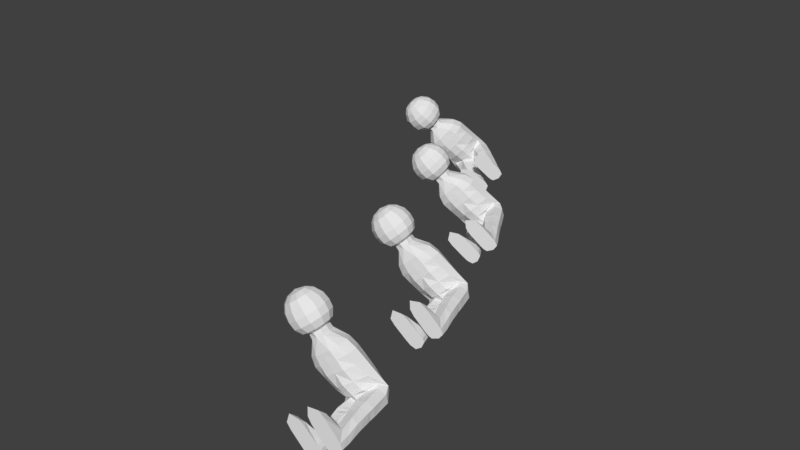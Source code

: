 # Source: PeopleRidingRollercoaster.blend  (saved by Blender 2.77.0; exported with 4.5.12 LTS)
import bpy
from mathutils import Matrix  # noqa: F401  (used for matrix-valued properties, if any)

bpy.ops.wm.read_factory_settings(use_empty=True)
scene = bpy.context.scene
scene.name = 'Scene'

# ---- collections
col_collection_1 = bpy.data.collections.new('Collection 1'); scene.collection.children.link(col_collection_1)

# ---- materials (node trees are filled in below, after node groups)
mat_defaultmaterial = bpy.data.materials.new('DefaultMaterial')
mat_defaultmaterial.alpha_threshold = 0.0
mat_defaultmaterial.use_transparent_shadow = False
mat_defaultmaterial.roughness = 0.5

# ---- material node trees

# ---- world
world_world = bpy.data.worlds.new('World'); scene.world = world_world
world_world.color = (0.05088, 0.05088, 0.05088)
world_world.use_sun_shadow = False
world_world.sun_shadow_jitter_overblur = 0.0
world_world.cycles.sampling_method = 'MANUAL'

# ---- meshes
me_person_003 = bpy.data.meshes.new('Person.003')
me_person_003.from_pydata([(0.08057, -0.0002111, 1.044), (0.06634, -0.0719, 1.044), (0.06634, 0.07148, 1.044), (0.188, -0.0002112, 0.9276), (0.1568, -0.08444, 0.9276), (0.1568, 0.08142, 0.9276), (0.2262, -0.0004952, 0.3935), (0.1886, -0.006575, 0.4645), (0.1886, 0.005601, 0.3225), (0.07867, -0.1225, 0.9276), (0.09459, -0.02654, 0.4822), (0.07867, 0.1167, 0.9276), (0.09581, 0.02247, 0.3086), (0.01977, -0.4058, 0.3882), (0.1845, -0.0858, 0.8347), (0.1845, -0.0614, 0.7255), (0.1845, -0.02816, 0.5981), (0.1845, 0.03868, 0.4904), (0.2213, -0.0001469, 0.8347), (0.2213, 0.0231, 0.7169), (0.2213, 0.04904, 0.5753), (0.2213, 0.0795, 0.4292), (0.1845, 0.08278, 0.8347), (0.1845, 0.09757, 0.7161), (0.1845, 0.1097, 0.5675), (0.1845, 0.1029, 0.3858), (0.09253, -0.1245, 0.8347), (0.09253, -0.1232, 0.7396), (0.09253, -0.0947, 0.6156), (0.09253, -0.06146, 0.5112), (0.09253, 0.1177, 0.4474), (0.09253, 0.1279, 0.5957), (0.09253, 0.119, 0.7396), (0.09253, 0.1187, 0.8347), (0.01389, -0.2502, 0.3935), (0.2139, -0.2502, 0.3935), (0.0268, -0.2502, 0.45), (0.1819, -0.2502, 0.4614), (0.03966, -0.2502, 0.3354), (0.1709, -0.2502, 0.3256), (0.1019, -0.2502, 0.4947), (0.1019, -0.2502, 0.305), (0.03456, -0.6502, 0.3813), (0.2033, -0.4058, 0.3935), (0.03248, -0.4058, 0.4403), (0.1792, -0.405, 0.4555), (0.04804, -0.4058, 0.3371), (0.1708, -0.4058, 0.3297), (0.1024, -0.4058, 0.4754), (0.1024, -0.4058, 0.3114), (0.1032, -0.5502, 0.4628), (0.181, -0.6502, 0.3813), (0.03236, -0.6502, 0.4214), (0.1849, -0.6502, 0.4348), (0.04514, -0.6502, 0.3456), (0.1619, -0.6502, 0.3279), (0.1041, -0.6502, 0.4463), (0.1041, -0.6502, 0.3164), (0.1136, -0.6502, 0.3813), (0.03461, -0.5502, 0.4295), (0.03352, -0.5502, 0.3813), (0.05005, -0.5502, 0.3415), (0.1632, -0.5502, 0.3225), (0.1032, -0.5502, 0.3099), (0.1737, -0.5502, 0.4402), (0.1871, -0.5502, 0.3813), (0.1038, -0.5972, 0.6763), (0.05026, -0.6502, 0.6666), (0.1773, -0.6502, 0.68), (0.1041, -0.6502, 0.7365), (0.05695, -0.6044, 0.6177), (0.1666, -0.5924, 0.6177), (0.1864, -0.6502, 0.6095), (0.0369, -0.6502, 0.5961), (0.06788, 0.06375, 1.098), (0.06888, -0.05914, 1.098), (0.08057, -0.0002112, 1.098), (0.07941, 0.1162, 1.125), (0.07271, -0.1189, 1.125), (0.1458, -0.0002112, 1.125), (0.1293, -0.06431, 1.125), (0.1339, 0.0618, 1.125), (0.07688, 0.1138, 1.395), (0.07039, -0.1165, 1.395), (0.1412, -0.0002113, 1.395), (0.1251, -0.06305, 1.395), (0.1296, 0.06057, 1.395), (0.09249, -0.1449, 1.328), (0.09192, -0.0002113, 1.436), (0.101, 0.1417, 1.328), (0.1065, 0.1522, 1.258), (0.08443, 0.03122, 1.436), (0.101, 0.1478, 1.188), (0.1646, -0.08177, 1.188), (0.09746, -0.1556, 1.258), (0.1705, 0.0754, 1.328), (0.09249, -0.1512, 1.188), (0.1857, -0.0002112, 1.328), (0.1797, 0.081, 1.258), (0.1734, -0.08417, 1.258), (0.1646, -0.07838, 1.328), (0.04593, -0.06035, 1.436), (0.1705, 0.07868, 1.188), (0.05015, 0.05877, 1.436), (0.1957, -0.0002113, 1.258), (0.1857, -0.0002113, 1.188), (0.0815, -0.03271, 1.436), (0.1777, -0.1932, 0.3235), (0.22, -0.1932, 0.3935), (0.1862, -0.1932, 0.4635), (0.1016, -0.1932, 0.4978), (0.09669, -0.1932, 0.3048), (0.03226, -0.1787, 0.3259), (0.00792, -0.1791, 0.3794), (0.02353, -0.1839, 0.434), (0.02875, -0.3036, 0.4467), (0.01717, -0.3036, 0.3935), (0.0421, -0.3036, 0.3403), (0.1021, -0.3036, 0.3096), (0.1021, -0.3036, 0.4867), (0.1721, -0.3036, 0.3269), (0.1794, -0.3036, 0.4601), (0.2103, -0.3036, 0.3935), (-0.006417, -0.000211, 0.3932), (-0.07943, -0.0002111, 1.044), (-0.0652, -0.0719, 1.044), (-0.0652, 0.07148, 1.044), (-0.1869, -0.0002112, 0.9276), (-0.1556, -0.08444, 0.9276), (-0.1556, 0.08142, 0.9276), (-0.2251, -0.0004952, 0.3935), (-0.1875, -0.006575, 0.4645), (-0.1875, 0.005601, 0.3225), (-0.07753, -0.1225, 0.9276), (-0.09345, -0.02654, 0.4822), (-0.07753, 0.1167, 0.9276), (-0.09467, 0.02247, 0.3086), (-0.01863, -0.4058, 0.3882), (-0.1833, -0.0858, 0.8347), (-0.1833, -0.0614, 0.7255), (-0.1833, -0.02816, 0.5981), (-0.1833, 0.03868, 0.4904), (-0.2201, -0.0001469, 0.8347), (-0.2201, 0.0231, 0.7169), (-0.2201, 0.04904, 0.5753), (-0.2201, 0.0795, 0.4292), (-0.1833, 0.08278, 0.8347), (-0.1833, 0.09757, 0.7161), (-0.1833, 0.1097, 0.5675), (-0.1833, 0.1029, 0.3858), (-0.09139, -0.1245, 0.8347), (-0.09139, -0.1232, 0.7396), (-0.09139, -0.0947, 0.6156), (-0.09139, -0.06146, 0.5112), (-0.09139, 0.1177, 0.4474), (-0.09139, 0.1279, 0.5957), (-0.09139, 0.119, 0.7396), (-0.09139, 0.1187, 0.8347), (-0.01275, -0.2502, 0.3935), (-0.2128, -0.2502, 0.3935), (-0.02566, -0.2502, 0.45), (-0.1808, -0.2502, 0.4614), (-0.03852, -0.2502, 0.3354), (-0.1697, -0.2502, 0.3256), (-0.1008, -0.2502, 0.4947), (-0.1008, -0.2502, 0.305), (-0.03342, -0.6502, 0.3813), (-0.2022, -0.4058, 0.3935), (-0.03134, -0.4058, 0.4403), (-0.1781, -0.405, 0.4555), (-0.04691, -0.4058, 0.3371), (-0.1696, -0.4058, 0.3297), (-0.1013, -0.4058, 0.4754), (-0.1013, -0.4058, 0.3114), (-0.1021, -0.5502, 0.4628), (-0.1798, -0.6502, 0.3813), (-0.03123, -0.6502, 0.4214), (-0.1838, -0.6502, 0.4348), (-0.044, -0.6502, 0.3456), (-0.1607, -0.6502, 0.3279), (-0.1029, -0.6502, 0.4463), (-0.1029, -0.6502, 0.3164), (-0.1125, -0.6502, 0.3813), (-0.03347, -0.5502, 0.4295), (-0.03238, -0.5502, 0.3813), (-0.04891, -0.5502, 0.3415), (-0.162, -0.5502, 0.3225), (-0.1021, -0.5502, 0.3099), (-0.1726, -0.5502, 0.4402), (-0.186, -0.5502, 0.3813), (-0.1027, -0.5972, 0.6763), (-0.04912, -0.6502, 0.6666), (-0.1762, -0.6502, 0.68), (-0.1029, -0.6502, 0.7365), (-0.05581, -0.6044, 0.6177), (-0.1655, -0.5924, 0.6177), (-0.1852, -0.6502, 0.6095), (-0.03576, -0.6502, 0.5961), (-0.06674, 0.06375, 1.098), (-0.06774, -0.05914, 1.098), (-0.07943, -0.0002112, 1.098), (-0.07827, 0.1162, 1.125), (-0.07157, -0.1189, 1.125), (-0.1447, -0.0002112, 1.125), (-0.1281, -0.06431, 1.125), (-0.1328, 0.0618, 1.125), (-0.07574, 0.1138, 1.395), (-0.06925, -0.1165, 1.395), (-0.14, -0.0002113, 1.395), (-0.124, -0.06305, 1.395), (-0.1285, 0.06057, 1.395), (-0.09135, -0.1449, 1.328), (-0.09078, -0.0002113, 1.436), (-0.09989, 0.1417, 1.328), (-0.1053, 0.1522, 1.258), (-0.08329, 0.03122, 1.436), (-0.09989, 0.1478, 1.188), (-0.1634, -0.08177, 1.188), (-0.09632, -0.1556, 1.258), (-0.1694, 0.0754, 1.328), (-0.09135, -0.1512, 1.188), (-0.1845, -0.0002112, 1.328), (-0.1785, 0.081, 1.258), (-0.1723, -0.08417, 1.258), (-0.1634, -0.07838, 1.328), (-0.04479, -0.06035, 1.436), (-0.1694, 0.07868, 1.188), (-0.04901, 0.05877, 1.436), (-0.1945, -0.0002113, 1.258), (-0.1845, -0.0002113, 1.188), (-0.08036, -0.03271, 1.436), (-0.1765, -0.1932, 0.3235), (-0.2189, -0.1932, 0.3935), (-0.185, -0.1932, 0.4635), (-0.1005, -0.1932, 0.4978), (-0.09555, -0.1932, 0.3048), (-0.03113, -0.1787, 0.3259), (-0.00678, -0.1791, 0.3794), (-0.02239, -0.1839, 0.434), (-0.02761, -0.3036, 0.4467), (-0.01603, -0.3036, 0.3935), (-0.04096, -0.3036, 0.3403), (-0.1009, -0.3036, 0.3096), (-0.1009, -0.3036, 0.4867), (-0.171, -0.3036, 0.3269), (-0.1782, -0.3036, 0.4601), (-0.2091, -0.3036, 0.3935), (0.0005699, -0.08621, 1.044), (0.0005699, 0.08578, 1.044), (0.0005699, -0.1229, 0.9276), (0.0005699, 0.1189, 0.9276), (0.007557, -0.000211, 0.3932), (0.0005699, -0.057, 0.3986), (0.0005699, 0.05925, 0.3862), (0.0005699, 0.1151, 0.4826), (0.0005699, 0.1239, 0.6245), (0.0005699, 0.1239, 0.7402), (0.0005699, 0.1239, 0.8347), (0.0005699, -0.1271, 0.8347), (0.0005699, -0.1254, 0.7402), (0.0005699, -0.1242, 0.6242), (0.0005699, -0.09075, 0.5098), (0.0005699, 0.08578, 1.098), (0.0005699, -0.08621, 1.098), (0.0005699, 0.1362, 1.125), (0.0005699, -0.1366, 1.125), (0.0005699, 0.1335, 1.395), (0.0005699, -0.1339, 1.395), (0.0005699, -0.0002113, 1.457), (0.0005699, 0.1785, 1.258), (0.0005699, 0.1734, 1.188), (0.0005699, -0.1666, 1.328), (0.0005699, -0.1789, 1.258), (0.0005699, -0.1738, 1.188), (0.0005699, 0.1662, 1.328), (0.0005699, 0.06895, 1.436), (0.0005699, -0.06937, 1.436)], [], [(5, 11, 2), (0, 3, 5, 2), (1, 9, 4), (1, 4, 3, 0), (111, 41, 38, 112), (108, 35, 39, 107), (29, 10, 7, 17), (17, 7, 6, 21), (21, 6, 8, 25), (25, 8, 12, 30), (247, 249, 9, 1), (109, 37, 35, 108), (261, 252, 10, 29), (30, 12, 253, 254), (2, 11, 250, 248), (110, 40, 37, 109), (9, 26, 14, 4), (26, 27, 15, 14), (27, 28, 16, 15), (28, 29, 17, 16), (4, 14, 18, 3), (14, 15, 19, 18), (15, 16, 20, 19), (16, 17, 21, 20), (3, 18, 22, 5), (18, 19, 23, 22), (19, 20, 24, 23), (20, 21, 25, 24), (5, 22, 33, 11), (22, 23, 32, 33), (23, 24, 31, 32), (24, 25, 30, 31), (249, 258, 26, 9), (258, 259, 27, 26), (259, 260, 28, 27), (260, 261, 29, 28), (11, 33, 257, 250), (33, 32, 256, 257), (32, 31, 255, 256), (31, 30, 254, 255), (115, 44, 48, 119), (116, 13, 44, 115), (117, 46, 13, 116), (118, 49, 46, 117), (107, 39, 41, 111), (112, 38, 34, 113), (113, 34, 36, 114), (114, 36, 40, 110), (62, 55, 57, 63), (56, 69, 67, 73, 52), (60, 42, 52, 59), (61, 54, 42, 60), (120, 47, 49, 118), (121, 45, 43, 122), (119, 48, 45, 121), (122, 43, 47, 120), (53, 56, 58, 51), (51, 58, 57, 55), (58, 42, 54, 57), (56, 52, 42, 58), (64, 53, 51, 65), (64, 66, 71), (65, 51, 55, 62), (63, 57, 54, 61), (47, 62, 63, 49), (44, 59, 50, 48), (13, 60, 59, 44), (46, 61, 60, 13), (45, 64, 65, 43), (48, 50, 64, 45), (43, 65, 62, 47), (49, 63, 61, 46), (66, 67, 69), (66, 68, 71), (73, 67, 70), (64, 71, 72, 53), (53, 72, 68, 69, 56), (70, 66, 59), (71, 68, 72), (52, 73, 70, 59), (59, 66, 50), (50, 66, 64), (70, 67, 66), (69, 68, 66), (1, 0, 76, 75), (0, 2, 74, 76), (2, 248, 262, 74), (247, 1, 75, 263), (74, 262, 264, 77), (75, 76, 79, 80), (74, 77, 81), (263, 75, 78, 265), (78, 75, 80), (76, 74, 81, 79), (89, 274, 266, 82), (87, 100, 85, 83), (95, 89, 82, 86), (97, 95, 86, 84), (100, 97, 84, 85), (271, 87, 83, 267), (77, 264, 270, 92), (84, 86, 91, 88), (92, 270, 269, 90), (90, 269, 274, 89), (78, 80, 93, 96), (96, 93, 99, 94), (94, 99, 100, 87), (81, 77, 92, 102), (102, 92, 90, 98), (98, 90, 89, 95), (79, 81, 102, 105), (105, 102, 98, 104), (104, 98, 95, 97), (80, 79, 105, 93), (93, 105, 104, 99), (99, 104, 97, 100), (265, 78, 96, 273), (273, 96, 94, 272), (272, 94, 87, 271), (267, 83, 101, 276), (86, 82, 103, 91), (82, 266, 275, 103), (85, 84, 88, 106), (83, 85, 106, 101), (103, 275, 268, 91), (106, 88, 91, 268), (101, 106, 268, 276), (12, 111, 112, 253), (6, 108, 107, 8), (7, 109, 108, 6), (10, 110, 109, 7), (8, 107, 111, 12), (253, 112, 113, 123), (123, 113, 114, 252), (252, 114, 110, 10), (36, 115, 119, 40), (34, 116, 115, 36), (38, 117, 116, 34), (41, 118, 117, 38), (39, 120, 118, 41), (37, 121, 122, 35), (40, 119, 121, 37), (35, 122, 120, 39), (129, 126, 135), (124, 126, 129, 127), (125, 128, 133), (125, 124, 127, 128), (235, 236, 162, 165), (232, 231, 163, 159), (153, 141, 131, 134), (141, 145, 130, 131), (145, 149, 132, 130), (149, 154, 136, 132), (247, 125, 133, 249), (233, 232, 159, 161), (261, 153, 134, 252), (154, 254, 253, 136), (126, 248, 250, 135), (234, 233, 161, 164), (133, 128, 138, 150), (150, 138, 139, 151), (151, 139, 140, 152), (152, 140, 141, 153), (128, 127, 142, 138), (138, 142, 143, 139), (139, 143, 144, 140), (140, 144, 145, 141), (127, 129, 146, 142), (142, 146, 147, 143), (143, 147, 148, 144), (144, 148, 149, 145), (129, 135, 157, 146), (146, 157, 156, 147), (147, 156, 155, 148), (148, 155, 154, 149), (249, 133, 150, 258), (258, 150, 151, 259), (259, 151, 152, 260), (260, 152, 153, 261), (135, 250, 257, 157), (157, 257, 256, 156), (156, 256, 255, 155), (155, 255, 254, 154), (239, 243, 172, 168), (240, 239, 168, 137), (241, 240, 137, 170), (242, 241, 170, 173), (231, 235, 165, 163), (236, 237, 158, 162), (237, 238, 160, 158), (238, 234, 164, 160), (186, 187, 181, 179), (180, 176, 197, 191, 193), (184, 183, 176, 166), (185, 184, 166, 178), (244, 242, 173, 171), (245, 246, 167, 169), (243, 245, 169, 172), (246, 244, 171, 167), (177, 175, 182, 180), (175, 179, 181, 182), (182, 181, 178, 166), (180, 182, 166, 176), (188, 189, 175, 177), (188, 195, 190), (189, 186, 179, 175), (187, 185, 178, 181), (171, 173, 187, 186), (168, 172, 174, 183), (137, 168, 183, 184), (170, 137, 184, 185), (169, 167, 189, 188), (172, 169, 188, 174), (167, 171, 186, 189), (173, 170, 185, 187), (190, 193, 191), (190, 195, 192), (197, 194, 191), (188, 177, 196, 195), (177, 180, 193, 192, 196), (194, 183, 190), (195, 196, 192), (176, 183, 194, 197), (183, 174, 190), (174, 188, 190), (194, 190, 191), (193, 190, 192), (125, 199, 200, 124), (124, 200, 198, 126), (126, 198, 262, 248), (247, 263, 199, 125), (198, 201, 264, 262), (199, 204, 203, 200), (198, 205, 201), (263, 265, 202, 199), (202, 204, 199), (200, 203, 205, 198), (213, 206, 266, 274), (211, 207, 209, 224), (219, 210, 206, 213), (221, 208, 210, 219), (224, 209, 208, 221), (271, 267, 207, 211), (201, 216, 270, 264), (208, 212, 215, 210), (216, 214, 269, 270), (214, 213, 274, 269), (202, 220, 217, 204), (220, 218, 223, 217), (218, 211, 224, 223), (205, 226, 216, 201), (226, 222, 214, 216), (222, 219, 213, 214), (203, 229, 226, 205), (229, 228, 222, 226), (228, 221, 219, 222), (204, 217, 229, 203), (217, 223, 228, 229), (223, 224, 221, 228), (265, 273, 220, 202), (273, 272, 218, 220), (272, 271, 211, 218), (267, 276, 225, 207), (210, 215, 227, 206), (206, 227, 275, 266), (209, 230, 212, 208), (207, 225, 230, 209), (227, 215, 268, 275), (230, 268, 215, 212), (225, 276, 268, 230), (136, 253, 236, 235), (130, 132, 231, 232), (131, 130, 232, 233), (134, 131, 233, 234), (132, 136, 235, 231), (253, 251, 237, 236), (251, 252, 238, 237), (252, 134, 234, 238), (160, 164, 243, 239), (158, 160, 239, 240), (162, 158, 240, 241), (165, 162, 241, 242), (163, 165, 242, 244), (161, 159, 246, 245), (164, 161, 245, 243), (159, 163, 244, 246)])
me_person_003.materials.append(mat_defaultmaterial)
me_person_003.use_remesh_preserve_volume = False
me_person_003.use_remesh_preserve_attributes = False
me_person_003.use_mirror_vertex_groups = False
me_person_003.update()
me_person_002 = bpy.data.meshes.new('Person.002')
me_person_002.from_pydata([(0.08057, -0.0002111, 1.044), (0.06634, -0.0719, 1.044), (0.06634, 0.07148, 1.044), (0.188, -0.0002112, 0.9276), (0.1568, -0.08444, 0.9276), (0.1568, 0.08142, 0.9276), (0.2262, -0.0004952, 0.3935), (0.1886, -0.006575, 0.4645), (0.1886, 0.005601, 0.3225), (0.07867, -0.1225, 0.9276), (0.09459, -0.02654, 0.4822), (0.07867, 0.1167, 0.9276), (0.09581, 0.02247, 0.3086), (0.01977, -0.4058, 0.3882), (0.1845, -0.0858, 0.8347), (0.1845, -0.0614, 0.7255), (0.1845, -0.02816, 0.5981), (0.1845, 0.03868, 0.4904), (0.2213, -0.0001469, 0.8347), (0.2213, 0.0231, 0.7169), (0.2213, 0.04904, 0.5753), (0.2213, 0.0795, 0.4292), (0.1845, 0.08278, 0.8347), (0.1845, 0.09757, 0.7161), (0.1845, 0.1097, 0.5675), (0.1845, 0.1029, 0.3858), (0.09253, -0.1245, 0.8347), (0.09253, -0.1232, 0.7396), (0.09253, -0.0947, 0.6156), (0.09253, -0.06146, 0.5112), (0.09253, 0.1177, 0.4474), (0.09253, 0.1279, 0.5957), (0.09253, 0.119, 0.7396), (0.09253, 0.1187, 0.8347), (0.01389, -0.2502, 0.3935), (0.2139, -0.2502, 0.3935), (0.0268, -0.2502, 0.45), (0.1819, -0.2502, 0.4614), (0.03966, -0.2502, 0.3354), (0.1709, -0.2502, 0.3256), (0.1019, -0.2502, 0.4947), (0.1019, -0.2502, 0.305), (0.03456, -0.6502, 0.3813), (0.2033, -0.4058, 0.3935), (0.03248, -0.4058, 0.4403), (0.1792, -0.405, 0.4555), (0.04804, -0.4058, 0.3371), (0.1708, -0.4058, 0.3297), (0.1024, -0.4058, 0.4754), (0.1024, -0.4058, 0.3114), (0.1032, -0.5502, 0.4628), (0.181, -0.6502, 0.3813), (0.03236, -0.6502, 0.4214), (0.1849, -0.6502, 0.4348), (0.04514, -0.6502, 0.3456), (0.1619, -0.6502, 0.3279), (0.1041, -0.6502, 0.4463), (0.1041, -0.6502, 0.3164), (0.1136, -0.6502, 0.3813), (0.03461, -0.5502, 0.4295), (0.03352, -0.5502, 0.3813), (0.05005, -0.5502, 0.3415), (0.1632, -0.5502, 0.3225), (0.1032, -0.5502, 0.3099), (0.1737, -0.5502, 0.4402), (0.1871, -0.5502, 0.3813), (0.1038, -0.5972, 0.6763), (0.05026, -0.6502, 0.6666), (0.1773, -0.6502, 0.68), (0.1041, -0.6502, 0.7365), (0.05695, -0.6044, 0.6177), (0.1666, -0.5924, 0.6177), (0.1864, -0.6502, 0.6095), (0.0369, -0.6502, 0.5961), (0.06788, 0.06375, 1.098), (0.06888, -0.05914, 1.098), (0.08057, -0.0002112, 1.098), (0.07941, 0.1162, 1.125), (0.07271, -0.1189, 1.125), (0.1458, -0.0002112, 1.125), (0.1293, -0.06431, 1.125), (0.1339, 0.0618, 1.125), (0.07688, 0.1138, 1.395), (0.07039, -0.1165, 1.395), (0.1412, -0.0002113, 1.395), (0.1251, -0.06305, 1.395), (0.1296, 0.06057, 1.395), (0.09249, -0.1449, 1.328), (0.09192, -0.0002113, 1.436), (0.101, 0.1417, 1.328), (0.1065, 0.1522, 1.258), (0.08443, 0.03122, 1.436), (0.101, 0.1478, 1.188), (0.1646, -0.08177, 1.188), (0.09746, -0.1556, 1.258), (0.1705, 0.0754, 1.328), (0.09249, -0.1512, 1.188), (0.1857, -0.0002112, 1.328), (0.1797, 0.081, 1.258), (0.1734, -0.08417, 1.258), (0.1646, -0.07838, 1.328), (0.04593, -0.06035, 1.436), (0.1705, 0.07868, 1.188), (0.05015, 0.05877, 1.436), (0.1957, -0.0002113, 1.258), (0.1857, -0.0002113, 1.188), (0.0815, -0.03271, 1.436), (0.1777, -0.1932, 0.3235), (0.22, -0.1932, 0.3935), (0.1862, -0.1932, 0.4635), (0.1016, -0.1932, 0.4978), (0.09669, -0.1932, 0.3048), (0.03226, -0.1787, 0.3259), (0.00792, -0.1791, 0.3794), (0.02353, -0.1839, 0.434), (0.02875, -0.3036, 0.4467), (0.01717, -0.3036, 0.3935), (0.0421, -0.3036, 0.3403), (0.1021, -0.3036, 0.3096), (0.1021, -0.3036, 0.4867), (0.1721, -0.3036, 0.3269), (0.1794, -0.3036, 0.4601), (0.2103, -0.3036, 0.3935), (-0.006417, -0.000211, 0.3932), (-0.07943, -0.0002111, 1.044), (-0.0652, -0.0719, 1.044), (-0.0652, 0.07148, 1.044), (-0.1869, -0.0002112, 0.9276), (-0.1556, -0.08444, 0.9276), (-0.1556, 0.08142, 0.9276), (-0.2251, -0.0004952, 0.3935), (-0.1875, -0.006575, 0.4645), (-0.1875, 0.005601, 0.3225), (-0.07753, -0.1225, 0.9276), (-0.09345, -0.02654, 0.4822), (-0.07753, 0.1167, 0.9276), (-0.09467, 0.02247, 0.3086), (-0.01863, -0.4058, 0.3882), (-0.1833, -0.0858, 0.8347), (-0.1833, -0.0614, 0.7255), (-0.1833, -0.02816, 0.5981), (-0.1833, 0.03868, 0.4904), (-0.2201, -0.0001469, 0.8347), (-0.2201, 0.0231, 0.7169), (-0.2201, 0.04904, 0.5753), (-0.2201, 0.0795, 0.4292), (-0.1833, 0.08278, 0.8347), (-0.1833, 0.09757, 0.7161), (-0.1833, 0.1097, 0.5675), (-0.1833, 0.1029, 0.3858), (-0.09139, -0.1245, 0.8347), (-0.09139, -0.1232, 0.7396), (-0.09139, -0.0947, 0.6156), (-0.09139, -0.06146, 0.5112), (-0.09139, 0.1177, 0.4474), (-0.09139, 0.1279, 0.5957), (-0.09139, 0.119, 0.7396), (-0.09139, 0.1187, 0.8347), (-0.01275, -0.2502, 0.3935), (-0.2128, -0.2502, 0.3935), (-0.02566, -0.2502, 0.45), (-0.1808, -0.2502, 0.4614), (-0.03852, -0.2502, 0.3354), (-0.1697, -0.2502, 0.3256), (-0.1008, -0.2502, 0.4947), (-0.1008, -0.2502, 0.305), (-0.03342, -0.6502, 0.3813), (-0.2022, -0.4058, 0.3935), (-0.03134, -0.4058, 0.4403), (-0.1781, -0.405, 0.4555), (-0.04691, -0.4058, 0.3371), (-0.1696, -0.4058, 0.3297), (-0.1013, -0.4058, 0.4754), (-0.1013, -0.4058, 0.3114), (-0.1021, -0.5502, 0.4628), (-0.1798, -0.6502, 0.3813), (-0.03123, -0.6502, 0.4214), (-0.1838, -0.6502, 0.4348), (-0.044, -0.6502, 0.3456), (-0.1607, -0.6502, 0.3279), (-0.1029, -0.6502, 0.4463), (-0.1029, -0.6502, 0.3164), (-0.1125, -0.6502, 0.3813), (-0.03347, -0.5502, 0.4295), (-0.03238, -0.5502, 0.3813), (-0.04891, -0.5502, 0.3415), (-0.162, -0.5502, 0.3225), (-0.1021, -0.5502, 0.3099), (-0.1726, -0.5502, 0.4402), (-0.186, -0.5502, 0.3813), (-0.1027, -0.5972, 0.6763), (-0.04912, -0.6502, 0.6666), (-0.1762, -0.6502, 0.68), (-0.1029, -0.6502, 0.7365), (-0.05581, -0.6044, 0.6177), (-0.1655, -0.5924, 0.6177), (-0.1852, -0.6502, 0.6095), (-0.03576, -0.6502, 0.5961), (-0.06674, 0.06375, 1.098), (-0.06774, -0.05914, 1.098), (-0.07943, -0.0002112, 1.098), (-0.07827, 0.1162, 1.125), (-0.07157, -0.1189, 1.125), (-0.1447, -0.0002112, 1.125), (-0.1281, -0.06431, 1.125), (-0.1328, 0.0618, 1.125), (-0.07574, 0.1138, 1.395), (-0.06925, -0.1165, 1.395), (-0.14, -0.0002113, 1.395), (-0.124, -0.06305, 1.395), (-0.1285, 0.06057, 1.395), (-0.09135, -0.1449, 1.328), (-0.09078, -0.0002113, 1.436), (-0.09989, 0.1417, 1.328), (-0.1053, 0.1522, 1.258), (-0.08329, 0.03122, 1.436), (-0.09989, 0.1478, 1.188), (-0.1634, -0.08177, 1.188), (-0.09632, -0.1556, 1.258), (-0.1694, 0.0754, 1.328), (-0.09135, -0.1512, 1.188), (-0.1845, -0.0002112, 1.328), (-0.1785, 0.081, 1.258), (-0.1723, -0.08417, 1.258), (-0.1634, -0.07838, 1.328), (-0.04479, -0.06035, 1.436), (-0.1694, 0.07868, 1.188), (-0.04901, 0.05877, 1.436), (-0.1945, -0.0002113, 1.258), (-0.1845, -0.0002113, 1.188), (-0.08036, -0.03271, 1.436), (-0.1765, -0.1932, 0.3235), (-0.2189, -0.1932, 0.3935), (-0.185, -0.1932, 0.4635), (-0.1005, -0.1932, 0.4978), (-0.09555, -0.1932, 0.3048), (-0.03113, -0.1787, 0.3259), (-0.00678, -0.1791, 0.3794), (-0.02239, -0.1839, 0.434), (-0.02761, -0.3036, 0.4467), (-0.01603, -0.3036, 0.3935), (-0.04096, -0.3036, 0.3403), (-0.1009, -0.3036, 0.3096), (-0.1009, -0.3036, 0.4867), (-0.171, -0.3036, 0.3269), (-0.1782, -0.3036, 0.4601), (-0.2091, -0.3036, 0.3935), (0.0005699, -0.08621, 1.044), (0.0005699, 0.08578, 1.044), (0.0005699, -0.1229, 0.9276), (0.0005699, 0.1189, 0.9276), (0.007557, -0.000211, 0.3932), (0.0005699, -0.057, 0.3986), (0.0005699, 0.05925, 0.3862), (0.0005699, 0.1151, 0.4826), (0.0005699, 0.1239, 0.6245), (0.0005699, 0.1239, 0.7402), (0.0005699, 0.1239, 0.8347), (0.0005699, -0.1271, 0.8347), (0.0005699, -0.1254, 0.7402), (0.0005699, -0.1242, 0.6242), (0.0005699, -0.09075, 0.5098), (0.0005699, 0.08578, 1.098), (0.0005699, -0.08621, 1.098), (0.0005699, 0.1362, 1.125), (0.0005699, -0.1366, 1.125), (0.0005699, 0.1335, 1.395), (0.0005699, -0.1339, 1.395), (0.0005699, -0.0002113, 1.457), (0.0005699, 0.1785, 1.258), (0.0005699, 0.1734, 1.188), (0.0005699, -0.1666, 1.328), (0.0005699, -0.1789, 1.258), (0.0005699, -0.1738, 1.188), (0.0005699, 0.1662, 1.328), (0.0005699, 0.06895, 1.436), (0.0005699, -0.06937, 1.436)], [], [(5, 11, 2), (0, 3, 5, 2), (1, 9, 4), (1, 4, 3, 0), (111, 41, 38, 112), (108, 35, 39, 107), (29, 10, 7, 17), (17, 7, 6, 21), (21, 6, 8, 25), (25, 8, 12, 30), (247, 249, 9, 1), (109, 37, 35, 108), (261, 252, 10, 29), (30, 12, 253, 254), (2, 11, 250, 248), (110, 40, 37, 109), (9, 26, 14, 4), (26, 27, 15, 14), (27, 28, 16, 15), (28, 29, 17, 16), (4, 14, 18, 3), (14, 15, 19, 18), (15, 16, 20, 19), (16, 17, 21, 20), (3, 18, 22, 5), (18, 19, 23, 22), (19, 20, 24, 23), (20, 21, 25, 24), (5, 22, 33, 11), (22, 23, 32, 33), (23, 24, 31, 32), (24, 25, 30, 31), (249, 258, 26, 9), (258, 259, 27, 26), (259, 260, 28, 27), (260, 261, 29, 28), (11, 33, 257, 250), (33, 32, 256, 257), (32, 31, 255, 256), (31, 30, 254, 255), (115, 44, 48, 119), (116, 13, 44, 115), (117, 46, 13, 116), (118, 49, 46, 117), (107, 39, 41, 111), (112, 38, 34, 113), (113, 34, 36, 114), (114, 36, 40, 110), (62, 55, 57, 63), (56, 69, 67, 73, 52), (60, 42, 52, 59), (61, 54, 42, 60), (120, 47, 49, 118), (121, 45, 43, 122), (119, 48, 45, 121), (122, 43, 47, 120), (53, 56, 58, 51), (51, 58, 57, 55), (58, 42, 54, 57), (56, 52, 42, 58), (64, 53, 51, 65), (64, 66, 71), (65, 51, 55, 62), (63, 57, 54, 61), (47, 62, 63, 49), (44, 59, 50, 48), (13, 60, 59, 44), (46, 61, 60, 13), (45, 64, 65, 43), (48, 50, 64, 45), (43, 65, 62, 47), (49, 63, 61, 46), (66, 67, 69), (66, 68, 71), (73, 67, 70), (64, 71, 72, 53), (53, 72, 68, 69, 56), (70, 66, 59), (71, 68, 72), (52, 73, 70, 59), (59, 66, 50), (50, 66, 64), (70, 67, 66), (69, 68, 66), (1, 0, 76, 75), (0, 2, 74, 76), (2, 248, 262, 74), (247, 1, 75, 263), (74, 262, 264, 77), (75, 76, 79, 80), (74, 77, 81), (263, 75, 78, 265), (78, 75, 80), (76, 74, 81, 79), (89, 274, 266, 82), (87, 100, 85, 83), (95, 89, 82, 86), (97, 95, 86, 84), (100, 97, 84, 85), (271, 87, 83, 267), (77, 264, 270, 92), (84, 86, 91, 88), (92, 270, 269, 90), (90, 269, 274, 89), (78, 80, 93, 96), (96, 93, 99, 94), (94, 99, 100, 87), (81, 77, 92, 102), (102, 92, 90, 98), (98, 90, 89, 95), (79, 81, 102, 105), (105, 102, 98, 104), (104, 98, 95, 97), (80, 79, 105, 93), (93, 105, 104, 99), (99, 104, 97, 100), (265, 78, 96, 273), (273, 96, 94, 272), (272, 94, 87, 271), (267, 83, 101, 276), (86, 82, 103, 91), (82, 266, 275, 103), (85, 84, 88, 106), (83, 85, 106, 101), (103, 275, 268, 91), (106, 88, 91, 268), (101, 106, 268, 276), (12, 111, 112, 253), (6, 108, 107, 8), (7, 109, 108, 6), (10, 110, 109, 7), (8, 107, 111, 12), (253, 112, 113, 123), (123, 113, 114, 252), (252, 114, 110, 10), (36, 115, 119, 40), (34, 116, 115, 36), (38, 117, 116, 34), (41, 118, 117, 38), (39, 120, 118, 41), (37, 121, 122, 35), (40, 119, 121, 37), (35, 122, 120, 39), (129, 126, 135), (124, 126, 129, 127), (125, 128, 133), (125, 124, 127, 128), (235, 236, 162, 165), (232, 231, 163, 159), (153, 141, 131, 134), (141, 145, 130, 131), (145, 149, 132, 130), (149, 154, 136, 132), (247, 125, 133, 249), (233, 232, 159, 161), (261, 153, 134, 252), (154, 254, 253, 136), (126, 248, 250, 135), (234, 233, 161, 164), (133, 128, 138, 150), (150, 138, 139, 151), (151, 139, 140, 152), (152, 140, 141, 153), (128, 127, 142, 138), (138, 142, 143, 139), (139, 143, 144, 140), (140, 144, 145, 141), (127, 129, 146, 142), (142, 146, 147, 143), (143, 147, 148, 144), (144, 148, 149, 145), (129, 135, 157, 146), (146, 157, 156, 147), (147, 156, 155, 148), (148, 155, 154, 149), (249, 133, 150, 258), (258, 150, 151, 259), (259, 151, 152, 260), (260, 152, 153, 261), (135, 250, 257, 157), (157, 257, 256, 156), (156, 256, 255, 155), (155, 255, 254, 154), (239, 243, 172, 168), (240, 239, 168, 137), (241, 240, 137, 170), (242, 241, 170, 173), (231, 235, 165, 163), (236, 237, 158, 162), (237, 238, 160, 158), (238, 234, 164, 160), (186, 187, 181, 179), (180, 176, 197, 191, 193), (184, 183, 176, 166), (185, 184, 166, 178), (244, 242, 173, 171), (245, 246, 167, 169), (243, 245, 169, 172), (246, 244, 171, 167), (177, 175, 182, 180), (175, 179, 181, 182), (182, 181, 178, 166), (180, 182, 166, 176), (188, 189, 175, 177), (188, 195, 190), (189, 186, 179, 175), (187, 185, 178, 181), (171, 173, 187, 186), (168, 172, 174, 183), (137, 168, 183, 184), (170, 137, 184, 185), (169, 167, 189, 188), (172, 169, 188, 174), (167, 171, 186, 189), (173, 170, 185, 187), (190, 193, 191), (190, 195, 192), (197, 194, 191), (188, 177, 196, 195), (177, 180, 193, 192, 196), (194, 183, 190), (195, 196, 192), (176, 183, 194, 197), (183, 174, 190), (174, 188, 190), (194, 190, 191), (193, 190, 192), (125, 199, 200, 124), (124, 200, 198, 126), (126, 198, 262, 248), (247, 263, 199, 125), (198, 201, 264, 262), (199, 204, 203, 200), (198, 205, 201), (263, 265, 202, 199), (202, 204, 199), (200, 203, 205, 198), (213, 206, 266, 274), (211, 207, 209, 224), (219, 210, 206, 213), (221, 208, 210, 219), (224, 209, 208, 221), (271, 267, 207, 211), (201, 216, 270, 264), (208, 212, 215, 210), (216, 214, 269, 270), (214, 213, 274, 269), (202, 220, 217, 204), (220, 218, 223, 217), (218, 211, 224, 223), (205, 226, 216, 201), (226, 222, 214, 216), (222, 219, 213, 214), (203, 229, 226, 205), (229, 228, 222, 226), (228, 221, 219, 222), (204, 217, 229, 203), (217, 223, 228, 229), (223, 224, 221, 228), (265, 273, 220, 202), (273, 272, 218, 220), (272, 271, 211, 218), (267, 276, 225, 207), (210, 215, 227, 206), (206, 227, 275, 266), (209, 230, 212, 208), (207, 225, 230, 209), (227, 215, 268, 275), (230, 268, 215, 212), (225, 276, 268, 230), (136, 253, 236, 235), (130, 132, 231, 232), (131, 130, 232, 233), (134, 131, 233, 234), (132, 136, 235, 231), (253, 251, 237, 236), (251, 252, 238, 237), (252, 134, 234, 238), (160, 164, 243, 239), (158, 160, 239, 240), (162, 158, 240, 241), (165, 162, 241, 242), (163, 165, 242, 244), (161, 159, 246, 245), (164, 161, 245, 243), (159, 163, 244, 246)])
me_person_002.materials.append(mat_defaultmaterial)
me_person_002.use_remesh_preserve_volume = False
me_person_002.use_remesh_preserve_attributes = False
me_person_002.use_mirror_vertex_groups = False
me_person_002.update()
me_person_001 = bpy.data.meshes.new('Person.001')
me_person_001.from_pydata([(0.08057, -0.0002111, 1.044), (0.06634, -0.0719, 1.044), (0.06634, 0.07148, 1.044), (0.188, -0.0002112, 0.9276), (0.1568, -0.08444, 0.9276), (0.1568, 0.08142, 0.9276), (0.2262, -0.0004952, 0.3935), (0.1886, -0.006575, 0.4645), (0.1886, 0.005601, 0.3225), (0.07867, -0.1225, 0.9276), (0.09459, -0.02654, 0.4822), (0.07867, 0.1167, 0.9276), (0.09581, 0.02247, 0.3086), (0.01977, -0.4058, 0.3882), (0.1845, -0.0858, 0.8347), (0.1845, -0.0614, 0.7255), (0.1845, -0.02816, 0.5981), (0.1845, 0.03868, 0.4904), (0.2213, -0.0001469, 0.8347), (0.2213, 0.0231, 0.7169), (0.2213, 0.04904, 0.5753), (0.2213, 0.0795, 0.4292), (0.1845, 0.08278, 0.8347), (0.1845, 0.09757, 0.7161), (0.1845, 0.1097, 0.5675), (0.1845, 0.1029, 0.3858), (0.09253, -0.1245, 0.8347), (0.09253, -0.1232, 0.7396), (0.09253, -0.0947, 0.6156), (0.09253, -0.06146, 0.5112), (0.09253, 0.1177, 0.4474), (0.09253, 0.1279, 0.5957), (0.09253, 0.119, 0.7396), (0.09253, 0.1187, 0.8347), (0.01389, -0.2502, 0.3935), (0.2139, -0.2502, 0.3935), (0.0268, -0.2502, 0.45), (0.1819, -0.2502, 0.4614), (0.03966, -0.2502, 0.3354), (0.1709, -0.2502, 0.3256), (0.1019, -0.2502, 0.4947), (0.1019, -0.2502, 0.305), (0.03456, -0.6502, 0.3813), (0.2033, -0.4058, 0.3935), (0.03248, -0.4058, 0.4403), (0.1792, -0.405, 0.4555), (0.04804, -0.4058, 0.3371), (0.1708, -0.4058, 0.3297), (0.1024, -0.4058, 0.4754), (0.1024, -0.4058, 0.3114), (0.1032, -0.5502, 0.4628), (0.181, -0.6502, 0.3813), (0.03236, -0.6502, 0.4214), (0.1849, -0.6502, 0.4348), (0.04514, -0.6502, 0.3456), (0.1619, -0.6502, 0.3279), (0.1041, -0.6502, 0.4463), (0.1041, -0.6502, 0.3164), (0.1136, -0.6502, 0.3813), (0.03461, -0.5502, 0.4295), (0.03352, -0.5502, 0.3813), (0.05005, -0.5502, 0.3415), (0.1632, -0.5502, 0.3225), (0.1032, -0.5502, 0.3099), (0.1737, -0.5502, 0.4402), (0.1871, -0.5502, 0.3813), (0.1038, -0.5972, 0.6763), (0.05026, -0.6502, 0.6666), (0.1773, -0.6502, 0.68), (0.1041, -0.6502, 0.7365), (0.05695, -0.6044, 0.6177), (0.1666, -0.5924, 0.6177), (0.1864, -0.6502, 0.6095), (0.0369, -0.6502, 0.5961), (0.06788, 0.06375, 1.098), (0.06888, -0.05914, 1.098), (0.08057, -0.0002112, 1.098), (0.07941, 0.1162, 1.125), (0.07271, -0.1189, 1.125), (0.1458, -0.0002112, 1.125), (0.1293, -0.06431, 1.125), (0.1339, 0.0618, 1.125), (0.07688, 0.1138, 1.395), (0.07039, -0.1165, 1.395), (0.1412, -0.0002113, 1.395), (0.1251, -0.06305, 1.395), (0.1296, 0.06057, 1.395), (0.09249, -0.1449, 1.328), (0.09192, -0.0002113, 1.436), (0.101, 0.1417, 1.328), (0.1065, 0.1522, 1.258), (0.08443, 0.03122, 1.436), (0.101, 0.1478, 1.188), (0.1646, -0.08177, 1.188), (0.09746, -0.1556, 1.258), (0.1705, 0.0754, 1.328), (0.09249, -0.1512, 1.188), (0.1857, -0.0002112, 1.328), (0.1797, 0.081, 1.258), (0.1734, -0.08417, 1.258), (0.1646, -0.07838, 1.328), (0.04593, -0.06035, 1.436), (0.1705, 0.07868, 1.188), (0.05015, 0.05877, 1.436), (0.1957, -0.0002113, 1.258), (0.1857, -0.0002113, 1.188), (0.0815, -0.03271, 1.436), (0.1777, -0.1932, 0.3235), (0.22, -0.1932, 0.3935), (0.1862, -0.1932, 0.4635), (0.1016, -0.1932, 0.4978), (0.09669, -0.1932, 0.3048), (0.03226, -0.1787, 0.3259), (0.00792, -0.1791, 0.3794), (0.02353, -0.1839, 0.434), (0.02875, -0.3036, 0.4467), (0.01717, -0.3036, 0.3935), (0.0421, -0.3036, 0.3403), (0.1021, -0.3036, 0.3096), (0.1021, -0.3036, 0.4867), (0.1721, -0.3036, 0.3269), (0.1794, -0.3036, 0.4601), (0.2103, -0.3036, 0.3935), (-0.006417, -0.000211, 0.3932), (-0.07943, -0.0002111, 1.044), (-0.0652, -0.0719, 1.044), (-0.0652, 0.07148, 1.044), (-0.1869, -0.0002112, 0.9276), (-0.1556, -0.08444, 0.9276), (-0.1556, 0.08142, 0.9276), (-0.2251, -0.0004952, 0.3935), (-0.1875, -0.006575, 0.4645), (-0.1875, 0.005601, 0.3225), (-0.07753, -0.1225, 0.9276), (-0.09345, -0.02654, 0.4822), (-0.07753, 0.1167, 0.9276), (-0.09467, 0.02247, 0.3086), (-0.01863, -0.4058, 0.3882), (-0.1833, -0.0858, 0.8347), (-0.1833, -0.0614, 0.7255), (-0.1833, -0.02816, 0.5981), (-0.1833, 0.03868, 0.4904), (-0.2201, -0.0001469, 0.8347), (-0.2201, 0.0231, 0.7169), (-0.2201, 0.04904, 0.5753), (-0.2201, 0.0795, 0.4292), (-0.1833, 0.08278, 0.8347), (-0.1833, 0.09757, 0.7161), (-0.1833, 0.1097, 0.5675), (-0.1833, 0.1029, 0.3858), (-0.09139, -0.1245, 0.8347), (-0.09139, -0.1232, 0.7396), (-0.09139, -0.0947, 0.6156), (-0.09139, -0.06146, 0.5112), (-0.09139, 0.1177, 0.4474), (-0.09139, 0.1279, 0.5957), (-0.09139, 0.119, 0.7396), (-0.09139, 0.1187, 0.8347), (-0.01275, -0.2502, 0.3935), (-0.2128, -0.2502, 0.3935), (-0.02566, -0.2502, 0.45), (-0.1808, -0.2502, 0.4614), (-0.03852, -0.2502, 0.3354), (-0.1697, -0.2502, 0.3256), (-0.1008, -0.2502, 0.4947), (-0.1008, -0.2502, 0.305), (-0.03342, -0.6502, 0.3813), (-0.2022, -0.4058, 0.3935), (-0.03134, -0.4058, 0.4403), (-0.1781, -0.405, 0.4555), (-0.04691, -0.4058, 0.3371), (-0.1696, -0.4058, 0.3297), (-0.1013, -0.4058, 0.4754), (-0.1013, -0.4058, 0.3114), (-0.1021, -0.5502, 0.4628), (-0.1798, -0.6502, 0.3813), (-0.03123, -0.6502, 0.4214), (-0.1838, -0.6502, 0.4348), (-0.044, -0.6502, 0.3456), (-0.1607, -0.6502, 0.3279), (-0.1029, -0.6502, 0.4463), (-0.1029, -0.6502, 0.3164), (-0.1125, -0.6502, 0.3813), (-0.03347, -0.5502, 0.4295), (-0.03238, -0.5502, 0.3813), (-0.04891, -0.5502, 0.3415), (-0.162, -0.5502, 0.3225), (-0.1021, -0.5502, 0.3099), (-0.1726, -0.5502, 0.4402), (-0.186, -0.5502, 0.3813), (-0.1027, -0.5972, 0.6763), (-0.04912, -0.6502, 0.6666), (-0.1762, -0.6502, 0.68), (-0.1029, -0.6502, 0.7365), (-0.05581, -0.6044, 0.6177), (-0.1655, -0.5924, 0.6177), (-0.1852, -0.6502, 0.6095), (-0.03576, -0.6502, 0.5961), (-0.06674, 0.06375, 1.098), (-0.06774, -0.05914, 1.098), (-0.07943, -0.0002112, 1.098), (-0.07827, 0.1162, 1.125), (-0.07157, -0.1189, 1.125), (-0.1447, -0.0002112, 1.125), (-0.1281, -0.06431, 1.125), (-0.1328, 0.0618, 1.125), (-0.07574, 0.1138, 1.395), (-0.06925, -0.1165, 1.395), (-0.14, -0.0002113, 1.395), (-0.124, -0.06305, 1.395), (-0.1285, 0.06057, 1.395), (-0.09135, -0.1449, 1.328), (-0.09078, -0.0002113, 1.436), (-0.09989, 0.1417, 1.328), (-0.1053, 0.1522, 1.258), (-0.08329, 0.03122, 1.436), (-0.09989, 0.1478, 1.188), (-0.1634, -0.08177, 1.188), (-0.09632, -0.1556, 1.258), (-0.1694, 0.0754, 1.328), (-0.09135, -0.1512, 1.188), (-0.1845, -0.0002112, 1.328), (-0.1785, 0.081, 1.258), (-0.1723, -0.08417, 1.258), (-0.1634, -0.07838, 1.328), (-0.04479, -0.06035, 1.436), (-0.1694, 0.07868, 1.188), (-0.04901, 0.05877, 1.436), (-0.1945, -0.0002113, 1.258), (-0.1845, -0.0002113, 1.188), (-0.08036, -0.03271, 1.436), (-0.1765, -0.1932, 0.3235), (-0.2189, -0.1932, 0.3935), (-0.185, -0.1932, 0.4635), (-0.1005, -0.1932, 0.4978), (-0.09555, -0.1932, 0.3048), (-0.03113, -0.1787, 0.3259), (-0.00678, -0.1791, 0.3794), (-0.02239, -0.1839, 0.434), (-0.02761, -0.3036, 0.4467), (-0.01603, -0.3036, 0.3935), (-0.04096, -0.3036, 0.3403), (-0.1009, -0.3036, 0.3096), (-0.1009, -0.3036, 0.4867), (-0.171, -0.3036, 0.3269), (-0.1782, -0.3036, 0.4601), (-0.2091, -0.3036, 0.3935), (0.0005699, -0.08621, 1.044), (0.0005699, 0.08578, 1.044), (0.0005699, -0.1229, 0.9276), (0.0005699, 0.1189, 0.9276), (0.007557, -0.000211, 0.3932), (0.0005699, -0.057, 0.3986), (0.0005699, 0.05925, 0.3862), (0.0005699, 0.1151, 0.4826), (0.0005699, 0.1239, 0.6245), (0.0005699, 0.1239, 0.7402), (0.0005699, 0.1239, 0.8347), (0.0005699, -0.1271, 0.8347), (0.0005699, -0.1254, 0.7402), (0.0005699, -0.1242, 0.6242), (0.0005699, -0.09075, 0.5098), (0.0005699, 0.08578, 1.098), (0.0005699, -0.08621, 1.098), (0.0005699, 0.1362, 1.125), (0.0005699, -0.1366, 1.125), (0.0005699, 0.1335, 1.395), (0.0005699, -0.1339, 1.395), (0.0005699, -0.0002113, 1.457), (0.0005699, 0.1785, 1.258), (0.0005699, 0.1734, 1.188), (0.0005699, -0.1666, 1.328), (0.0005699, -0.1789, 1.258), (0.0005699, -0.1738, 1.188), (0.0005699, 0.1662, 1.328), (0.0005699, 0.06895, 1.436), (0.0005699, -0.06937, 1.436)], [], [(5, 11, 2), (0, 3, 5, 2), (1, 9, 4), (1, 4, 3, 0), (111, 41, 38, 112), (108, 35, 39, 107), (29, 10, 7, 17), (17, 7, 6, 21), (21, 6, 8, 25), (25, 8, 12, 30), (247, 249, 9, 1), (109, 37, 35, 108), (261, 252, 10, 29), (30, 12, 253, 254), (2, 11, 250, 248), (110, 40, 37, 109), (9, 26, 14, 4), (26, 27, 15, 14), (27, 28, 16, 15), (28, 29, 17, 16), (4, 14, 18, 3), (14, 15, 19, 18), (15, 16, 20, 19), (16, 17, 21, 20), (3, 18, 22, 5), (18, 19, 23, 22), (19, 20, 24, 23), (20, 21, 25, 24), (5, 22, 33, 11), (22, 23, 32, 33), (23, 24, 31, 32), (24, 25, 30, 31), (249, 258, 26, 9), (258, 259, 27, 26), (259, 260, 28, 27), (260, 261, 29, 28), (11, 33, 257, 250), (33, 32, 256, 257), (32, 31, 255, 256), (31, 30, 254, 255), (115, 44, 48, 119), (116, 13, 44, 115), (117, 46, 13, 116), (118, 49, 46, 117), (107, 39, 41, 111), (112, 38, 34, 113), (113, 34, 36, 114), (114, 36, 40, 110), (62, 55, 57, 63), (56, 69, 67, 73, 52), (60, 42, 52, 59), (61, 54, 42, 60), (120, 47, 49, 118), (121, 45, 43, 122), (119, 48, 45, 121), (122, 43, 47, 120), (53, 56, 58, 51), (51, 58, 57, 55), (58, 42, 54, 57), (56, 52, 42, 58), (64, 53, 51, 65), (64, 66, 71), (65, 51, 55, 62), (63, 57, 54, 61), (47, 62, 63, 49), (44, 59, 50, 48), (13, 60, 59, 44), (46, 61, 60, 13), (45, 64, 65, 43), (48, 50, 64, 45), (43, 65, 62, 47), (49, 63, 61, 46), (66, 67, 69), (66, 68, 71), (73, 67, 70), (64, 71, 72, 53), (53, 72, 68, 69, 56), (70, 66, 59), (71, 68, 72), (52, 73, 70, 59), (59, 66, 50), (50, 66, 64), (70, 67, 66), (69, 68, 66), (1, 0, 76, 75), (0, 2, 74, 76), (2, 248, 262, 74), (247, 1, 75, 263), (74, 262, 264, 77), (75, 76, 79, 80), (74, 77, 81), (263, 75, 78, 265), (78, 75, 80), (76, 74, 81, 79), (89, 274, 266, 82), (87, 100, 85, 83), (95, 89, 82, 86), (97, 95, 86, 84), (100, 97, 84, 85), (271, 87, 83, 267), (77, 264, 270, 92), (84, 86, 91, 88), (92, 270, 269, 90), (90, 269, 274, 89), (78, 80, 93, 96), (96, 93, 99, 94), (94, 99, 100, 87), (81, 77, 92, 102), (102, 92, 90, 98), (98, 90, 89, 95), (79, 81, 102, 105), (105, 102, 98, 104), (104, 98, 95, 97), (80, 79, 105, 93), (93, 105, 104, 99), (99, 104, 97, 100), (265, 78, 96, 273), (273, 96, 94, 272), (272, 94, 87, 271), (267, 83, 101, 276), (86, 82, 103, 91), (82, 266, 275, 103), (85, 84, 88, 106), (83, 85, 106, 101), (103, 275, 268, 91), (106, 88, 91, 268), (101, 106, 268, 276), (12, 111, 112, 253), (6, 108, 107, 8), (7, 109, 108, 6), (10, 110, 109, 7), (8, 107, 111, 12), (253, 112, 113, 123), (123, 113, 114, 252), (252, 114, 110, 10), (36, 115, 119, 40), (34, 116, 115, 36), (38, 117, 116, 34), (41, 118, 117, 38), (39, 120, 118, 41), (37, 121, 122, 35), (40, 119, 121, 37), (35, 122, 120, 39), (129, 126, 135), (124, 126, 129, 127), (125, 128, 133), (125, 124, 127, 128), (235, 236, 162, 165), (232, 231, 163, 159), (153, 141, 131, 134), (141, 145, 130, 131), (145, 149, 132, 130), (149, 154, 136, 132), (247, 125, 133, 249), (233, 232, 159, 161), (261, 153, 134, 252), (154, 254, 253, 136), (126, 248, 250, 135), (234, 233, 161, 164), (133, 128, 138, 150), (150, 138, 139, 151), (151, 139, 140, 152), (152, 140, 141, 153), (128, 127, 142, 138), (138, 142, 143, 139), (139, 143, 144, 140), (140, 144, 145, 141), (127, 129, 146, 142), (142, 146, 147, 143), (143, 147, 148, 144), (144, 148, 149, 145), (129, 135, 157, 146), (146, 157, 156, 147), (147, 156, 155, 148), (148, 155, 154, 149), (249, 133, 150, 258), (258, 150, 151, 259), (259, 151, 152, 260), (260, 152, 153, 261), (135, 250, 257, 157), (157, 257, 256, 156), (156, 256, 255, 155), (155, 255, 254, 154), (239, 243, 172, 168), (240, 239, 168, 137), (241, 240, 137, 170), (242, 241, 170, 173), (231, 235, 165, 163), (236, 237, 158, 162), (237, 238, 160, 158), (238, 234, 164, 160), (186, 187, 181, 179), (180, 176, 197, 191, 193), (184, 183, 176, 166), (185, 184, 166, 178), (244, 242, 173, 171), (245, 246, 167, 169), (243, 245, 169, 172), (246, 244, 171, 167), (177, 175, 182, 180), (175, 179, 181, 182), (182, 181, 178, 166), (180, 182, 166, 176), (188, 189, 175, 177), (188, 195, 190), (189, 186, 179, 175), (187, 185, 178, 181), (171, 173, 187, 186), (168, 172, 174, 183), (137, 168, 183, 184), (170, 137, 184, 185), (169, 167, 189, 188), (172, 169, 188, 174), (167, 171, 186, 189), (173, 170, 185, 187), (190, 193, 191), (190, 195, 192), (197, 194, 191), (188, 177, 196, 195), (177, 180, 193, 192, 196), (194, 183, 190), (195, 196, 192), (176, 183, 194, 197), (183, 174, 190), (174, 188, 190), (194, 190, 191), (193, 190, 192), (125, 199, 200, 124), (124, 200, 198, 126), (126, 198, 262, 248), (247, 263, 199, 125), (198, 201, 264, 262), (199, 204, 203, 200), (198, 205, 201), (263, 265, 202, 199), (202, 204, 199), (200, 203, 205, 198), (213, 206, 266, 274), (211, 207, 209, 224), (219, 210, 206, 213), (221, 208, 210, 219), (224, 209, 208, 221), (271, 267, 207, 211), (201, 216, 270, 264), (208, 212, 215, 210), (216, 214, 269, 270), (214, 213, 274, 269), (202, 220, 217, 204), (220, 218, 223, 217), (218, 211, 224, 223), (205, 226, 216, 201), (226, 222, 214, 216), (222, 219, 213, 214), (203, 229, 226, 205), (229, 228, 222, 226), (228, 221, 219, 222), (204, 217, 229, 203), (217, 223, 228, 229), (223, 224, 221, 228), (265, 273, 220, 202), (273, 272, 218, 220), (272, 271, 211, 218), (267, 276, 225, 207), (210, 215, 227, 206), (206, 227, 275, 266), (209, 230, 212, 208), (207, 225, 230, 209), (227, 215, 268, 275), (230, 268, 215, 212), (225, 276, 268, 230), (136, 253, 236, 235), (130, 132, 231, 232), (131, 130, 232, 233), (134, 131, 233, 234), (132, 136, 235, 231), (253, 251, 237, 236), (251, 252, 238, 237), (252, 134, 234, 238), (160, 164, 243, 239), (158, 160, 239, 240), (162, 158, 240, 241), (165, 162, 241, 242), (163, 165, 242, 244), (161, 159, 246, 245), (164, 161, 245, 243), (159, 163, 244, 246)])
me_person_001.materials.append(mat_defaultmaterial)
me_person_001.use_remesh_preserve_volume = False
me_person_001.use_remesh_preserve_attributes = False
me_person_001.use_mirror_vertex_groups = False
me_person_001.update()
me_person = bpy.data.meshes.new('Person')
me_person.from_pydata([(0.08057, -0.0002111, 1.044), (0.06634, -0.0719, 1.044), (0.06634, 0.07148, 1.044), (0.188, -0.0002112, 0.9276), (0.1568, -0.08444, 0.9276), (0.1568, 0.08142, 0.9276), (0.2262, -0.0004952, 0.3935), (0.1886, -0.006575, 0.4645), (0.1886, 0.005601, 0.3225), (0.07867, -0.1225, 0.9276), (0.09459, -0.02654, 0.4822), (0.07867, 0.1167, 0.9276), (0.09581, 0.02247, 0.3086), (0.01977, -0.4058, 0.3882), (0.1845, -0.0858, 0.8347), (0.1845, -0.0614, 0.7255), (0.1845, -0.02816, 0.5981), (0.1845, 0.03868, 0.4904), (0.2213, -0.0001469, 0.8347), (0.2213, 0.0231, 0.7169), (0.2213, 0.04904, 0.5753), (0.2213, 0.0795, 0.4292), (0.1845, 0.08278, 0.8347), (0.1845, 0.09757, 0.7161), (0.1845, 0.1097, 0.5675), (0.1845, 0.1029, 0.3858), (0.09253, -0.1245, 0.8347), (0.09253, -0.1232, 0.7396), (0.09253, -0.0947, 0.6156), (0.09253, -0.06146, 0.5112), (0.09253, 0.1177, 0.4474), (0.09253, 0.1279, 0.5957), (0.09253, 0.119, 0.7396), (0.09253, 0.1187, 0.8347), (0.01389, -0.2502, 0.3935), (0.2139, -0.2502, 0.3935), (0.0268, -0.2502, 0.45), (0.1819, -0.2502, 0.4614), (0.03966, -0.2502, 0.3354), (0.1709, -0.2502, 0.3256), (0.1019, -0.2502, 0.4947), (0.1019, -0.2502, 0.305), (0.03456, -0.6502, 0.3813), (0.2033, -0.4058, 0.3935), (0.03248, -0.4058, 0.4403), (0.1792, -0.405, 0.4555), (0.04804, -0.4058, 0.3371), (0.1708, -0.4058, 0.3297), (0.1024, -0.4058, 0.4754), (0.1024, -0.4058, 0.3114), (0.1032, -0.5502, 0.4628), (0.181, -0.6502, 0.3813), (0.03236, -0.6502, 0.4214), (0.1849, -0.6502, 0.4348), (0.04514, -0.6502, 0.3456), (0.1619, -0.6502, 0.3279), (0.1041, -0.6502, 0.4463), (0.1041, -0.6502, 0.3164), (0.1136, -0.6502, 0.3813), (0.03461, -0.5502, 0.4295), (0.03352, -0.5502, 0.3813), (0.05005, -0.5502, 0.3415), (0.1632, -0.5502, 0.3225), (0.1032, -0.5502, 0.3099), (0.1737, -0.5502, 0.4402), (0.1871, -0.5502, 0.3813), (0.1038, -0.5972, 0.6763), (0.05026, -0.6502, 0.6666), (0.1773, -0.6502, 0.68), (0.1041, -0.6502, 0.7365), (0.05695, -0.6044, 0.6177), (0.1666, -0.5924, 0.6177), (0.1864, -0.6502, 0.6095), (0.0369, -0.6502, 0.5961), (0.06788, 0.06375, 1.098), (0.06888, -0.05914, 1.098), (0.08057, -0.0002112, 1.098), (0.07941, 0.1162, 1.125), (0.07271, -0.1189, 1.125), (0.1458, -0.0002112, 1.125), (0.1293, -0.06431, 1.125), (0.1339, 0.0618, 1.125), (0.07688, 0.1138, 1.395), (0.07039, -0.1165, 1.395), (0.1412, -0.0002113, 1.395), (0.1251, -0.06305, 1.395), (0.1296, 0.06057, 1.395), (0.09249, -0.1449, 1.328), (0.09192, -0.0002113, 1.436), (0.101, 0.1417, 1.328), (0.1065, 0.1522, 1.258), (0.08443, 0.03122, 1.436), (0.101, 0.1478, 1.188), (0.1646, -0.08177, 1.188), (0.09746, -0.1556, 1.258), (0.1705, 0.0754, 1.328), (0.09249, -0.1512, 1.188), (0.1857, -0.0002112, 1.328), (0.1797, 0.081, 1.258), (0.1734, -0.08417, 1.258), (0.1646, -0.07838, 1.328), (0.04593, -0.06035, 1.436), (0.1705, 0.07868, 1.188), (0.05015, 0.05877, 1.436), (0.1957, -0.0002113, 1.258), (0.1857, -0.0002113, 1.188), (0.0815, -0.03271, 1.436), (0.1777, -0.1932, 0.3235), (0.22, -0.1932, 0.3935), (0.1862, -0.1932, 0.4635), (0.1016, -0.1932, 0.4978), (0.09669, -0.1932, 0.3048), (0.03226, -0.1787, 0.3259), (0.00792, -0.1791, 0.3794), (0.02353, -0.1839, 0.434), (0.02875, -0.3036, 0.4467), (0.01717, -0.3036, 0.3935), (0.0421, -0.3036, 0.3403), (0.1021, -0.3036, 0.3096), (0.1021, -0.3036, 0.4867), (0.1721, -0.3036, 0.3269), (0.1794, -0.3036, 0.4601), (0.2103, -0.3036, 0.3935), (-0.006417, -0.000211, 0.3932), (-0.07943, -0.0002111, 1.044), (-0.0652, -0.0719, 1.044), (-0.0652, 0.07148, 1.044), (-0.1869, -0.0002112, 0.9276), (-0.1556, -0.08444, 0.9276), (-0.1556, 0.08142, 0.9276), (-0.2251, -0.0004952, 0.3935), (-0.1875, -0.006575, 0.4645), (-0.1875, 0.005601, 0.3225), (-0.07753, -0.1225, 0.9276), (-0.09345, -0.02654, 0.4822), (-0.07753, 0.1167, 0.9276), (-0.09467, 0.02247, 0.3086), (-0.01863, -0.4058, 0.3882), (-0.1833, -0.0858, 0.8347), (-0.1833, -0.0614, 0.7255), (-0.1833, -0.02816, 0.5981), (-0.1833, 0.03868, 0.4904), (-0.2201, -0.0001469, 0.8347), (-0.2201, 0.0231, 0.7169), (-0.2201, 0.04904, 0.5753), (-0.2201, 0.0795, 0.4292), (-0.1833, 0.08278, 0.8347), (-0.1833, 0.09757, 0.7161), (-0.1833, 0.1097, 0.5675), (-0.1833, 0.1029, 0.3858), (-0.09139, -0.1245, 0.8347), (-0.09139, -0.1232, 0.7396), (-0.09139, -0.0947, 0.6156), (-0.09139, -0.06146, 0.5112), (-0.09139, 0.1177, 0.4474), (-0.09139, 0.1279, 0.5957), (-0.09139, 0.119, 0.7396), (-0.09139, 0.1187, 0.8347), (-0.01275, -0.2502, 0.3935), (-0.2128, -0.2502, 0.3935), (-0.02566, -0.2502, 0.45), (-0.1808, -0.2502, 0.4614), (-0.03852, -0.2502, 0.3354), (-0.1697, -0.2502, 0.3256), (-0.1008, -0.2502, 0.4947), (-0.1008, -0.2502, 0.305), (-0.03342, -0.6502, 0.3813), (-0.2022, -0.4058, 0.3935), (-0.03134, -0.4058, 0.4403), (-0.1781, -0.405, 0.4555), (-0.04691, -0.4058, 0.3371), (-0.1696, -0.4058, 0.3297), (-0.1013, -0.4058, 0.4754), (-0.1013, -0.4058, 0.3114), (-0.1021, -0.5502, 0.4628), (-0.1798, -0.6502, 0.3813), (-0.03123, -0.6502, 0.4214), (-0.1838, -0.6502, 0.4348), (-0.044, -0.6502, 0.3456), (-0.1607, -0.6502, 0.3279), (-0.1029, -0.6502, 0.4463), (-0.1029, -0.6502, 0.3164), (-0.1125, -0.6502, 0.3813), (-0.03347, -0.5502, 0.4295), (-0.03238, -0.5502, 0.3813), (-0.04891, -0.5502, 0.3415), (-0.162, -0.5502, 0.3225), (-0.1021, -0.5502, 0.3099), (-0.1726, -0.5502, 0.4402), (-0.186, -0.5502, 0.3813), (-0.1027, -0.5972, 0.6763), (-0.04912, -0.6502, 0.6666), (-0.1762, -0.6502, 0.68), (-0.1029, -0.6502, 0.7365), (-0.05581, -0.6044, 0.6177), (-0.1655, -0.5924, 0.6177), (-0.1852, -0.6502, 0.6095), (-0.03576, -0.6502, 0.5961), (-0.06674, 0.06375, 1.098), (-0.06774, -0.05914, 1.098), (-0.07943, -0.0002112, 1.098), (-0.07827, 0.1162, 1.125), (-0.07157, -0.1189, 1.125), (-0.1447, -0.0002112, 1.125), (-0.1281, -0.06431, 1.125), (-0.1328, 0.0618, 1.125), (-0.07574, 0.1138, 1.395), (-0.06925, -0.1165, 1.395), (-0.14, -0.0002113, 1.395), (-0.124, -0.06305, 1.395), (-0.1285, 0.06057, 1.395), (-0.09135, -0.1449, 1.328), (-0.09078, -0.0002113, 1.436), (-0.09989, 0.1417, 1.328), (-0.1053, 0.1522, 1.258), (-0.08329, 0.03122, 1.436), (-0.09989, 0.1478, 1.188), (-0.1634, -0.08177, 1.188), (-0.09632, -0.1556, 1.258), (-0.1694, 0.0754, 1.328), (-0.09135, -0.1512, 1.188), (-0.1845, -0.0002112, 1.328), (-0.1785, 0.081, 1.258), (-0.1723, -0.08417, 1.258), (-0.1634, -0.07838, 1.328), (-0.04479, -0.06035, 1.436), (-0.1694, 0.07868, 1.188), (-0.04901, 0.05877, 1.436), (-0.1945, -0.0002113, 1.258), (-0.1845, -0.0002113, 1.188), (-0.08036, -0.03271, 1.436), (-0.1765, -0.1932, 0.3235), (-0.2189, -0.1932, 0.3935), (-0.185, -0.1932, 0.4635), (-0.1005, -0.1932, 0.4978), (-0.09555, -0.1932, 0.3048), (-0.03113, -0.1787, 0.3259), (-0.00678, -0.1791, 0.3794), (-0.02239, -0.1839, 0.434), (-0.02761, -0.3036, 0.4467), (-0.01603, -0.3036, 0.3935), (-0.04096, -0.3036, 0.3403), (-0.1009, -0.3036, 0.3096), (-0.1009, -0.3036, 0.4867), (-0.171, -0.3036, 0.3269), (-0.1782, -0.3036, 0.4601), (-0.2091, -0.3036, 0.3935), (0.0005699, -0.08621, 1.044), (0.0005699, 0.08578, 1.044), (0.0005699, -0.1229, 0.9276), (0.0005699, 0.1189, 0.9276), (0.007557, -0.000211, 0.3932), (0.0005699, -0.057, 0.3986), (0.0005699, 0.05925, 0.3862), (0.0005699, 0.1151, 0.4826), (0.0005699, 0.1239, 0.6245), (0.0005699, 0.1239, 0.7402), (0.0005699, 0.1239, 0.8347), (0.0005699, -0.1271, 0.8347), (0.0005699, -0.1254, 0.7402), (0.0005699, -0.1242, 0.6242), (0.0005699, -0.09075, 0.5098), (0.0005699, 0.08578, 1.098), (0.0005699, -0.08621, 1.098), (0.0005699, 0.1362, 1.125), (0.0005699, -0.1366, 1.125), (0.0005699, 0.1335, 1.395), (0.0005699, -0.1339, 1.395), (0.0005699, -0.0002113, 1.457), (0.0005699, 0.1785, 1.258), (0.0005699, 0.1734, 1.188), (0.0005699, -0.1666, 1.328), (0.0005699, -0.1789, 1.258), (0.0005699, -0.1738, 1.188), (0.0005699, 0.1662, 1.328), (0.0005699, 0.06895, 1.436), (0.0005699, -0.06937, 1.436)], [], [(5, 11, 2), (0, 3, 5, 2), (1, 9, 4), (1, 4, 3, 0), (111, 41, 38, 112), (108, 35, 39, 107), (29, 10, 7, 17), (17, 7, 6, 21), (21, 6, 8, 25), (25, 8, 12, 30), (247, 249, 9, 1), (109, 37, 35, 108), (261, 252, 10, 29), (30, 12, 253, 254), (2, 11, 250, 248), (110, 40, 37, 109), (9, 26, 14, 4), (26, 27, 15, 14), (27, 28, 16, 15), (28, 29, 17, 16), (4, 14, 18, 3), (14, 15, 19, 18), (15, 16, 20, 19), (16, 17, 21, 20), (3, 18, 22, 5), (18, 19, 23, 22), (19, 20, 24, 23), (20, 21, 25, 24), (5, 22, 33, 11), (22, 23, 32, 33), (23, 24, 31, 32), (24, 25, 30, 31), (249, 258, 26, 9), (258, 259, 27, 26), (259, 260, 28, 27), (260, 261, 29, 28), (11, 33, 257, 250), (33, 32, 256, 257), (32, 31, 255, 256), (31, 30, 254, 255), (115, 44, 48, 119), (116, 13, 44, 115), (117, 46, 13, 116), (118, 49, 46, 117), (107, 39, 41, 111), (112, 38, 34, 113), (113, 34, 36, 114), (114, 36, 40, 110), (62, 55, 57, 63), (56, 69, 67, 73, 52), (60, 42, 52, 59), (61, 54, 42, 60), (120, 47, 49, 118), (121, 45, 43, 122), (119, 48, 45, 121), (122, 43, 47, 120), (53, 56, 58, 51), (51, 58, 57, 55), (58, 42, 54, 57), (56, 52, 42, 58), (64, 53, 51, 65), (64, 66, 71), (65, 51, 55, 62), (63, 57, 54, 61), (47, 62, 63, 49), (44, 59, 50, 48), (13, 60, 59, 44), (46, 61, 60, 13), (45, 64, 65, 43), (48, 50, 64, 45), (43, 65, 62, 47), (49, 63, 61, 46), (66, 67, 69), (66, 68, 71), (73, 67, 70), (64, 71, 72, 53), (53, 72, 68, 69, 56), (70, 66, 59), (71, 68, 72), (52, 73, 70, 59), (59, 66, 50), (50, 66, 64), (70, 67, 66), (69, 68, 66), (1, 0, 76, 75), (0, 2, 74, 76), (2, 248, 262, 74), (247, 1, 75, 263), (74, 262, 264, 77), (75, 76, 79, 80), (74, 77, 81), (263, 75, 78, 265), (78, 75, 80), (76, 74, 81, 79), (89, 274, 266, 82), (87, 100, 85, 83), (95, 89, 82, 86), (97, 95, 86, 84), (100, 97, 84, 85), (271, 87, 83, 267), (77, 264, 270, 92), (84, 86, 91, 88), (92, 270, 269, 90), (90, 269, 274, 89), (78, 80, 93, 96), (96, 93, 99, 94), (94, 99, 100, 87), (81, 77, 92, 102), (102, 92, 90, 98), (98, 90, 89, 95), (79, 81, 102, 105), (105, 102, 98, 104), (104, 98, 95, 97), (80, 79, 105, 93), (93, 105, 104, 99), (99, 104, 97, 100), (265, 78, 96, 273), (273, 96, 94, 272), (272, 94, 87, 271), (267, 83, 101, 276), (86, 82, 103, 91), (82, 266, 275, 103), (85, 84, 88, 106), (83, 85, 106, 101), (103, 275, 268, 91), (106, 88, 91, 268), (101, 106, 268, 276), (12, 111, 112, 253), (6, 108, 107, 8), (7, 109, 108, 6), (10, 110, 109, 7), (8, 107, 111, 12), (253, 112, 113, 123), (123, 113, 114, 252), (252, 114, 110, 10), (36, 115, 119, 40), (34, 116, 115, 36), (38, 117, 116, 34), (41, 118, 117, 38), (39, 120, 118, 41), (37, 121, 122, 35), (40, 119, 121, 37), (35, 122, 120, 39), (129, 126, 135), (124, 126, 129, 127), (125, 128, 133), (125, 124, 127, 128), (235, 236, 162, 165), (232, 231, 163, 159), (153, 141, 131, 134), (141, 145, 130, 131), (145, 149, 132, 130), (149, 154, 136, 132), (247, 125, 133, 249), (233, 232, 159, 161), (261, 153, 134, 252), (154, 254, 253, 136), (126, 248, 250, 135), (234, 233, 161, 164), (133, 128, 138, 150), (150, 138, 139, 151), (151, 139, 140, 152), (152, 140, 141, 153), (128, 127, 142, 138), (138, 142, 143, 139), (139, 143, 144, 140), (140, 144, 145, 141), (127, 129, 146, 142), (142, 146, 147, 143), (143, 147, 148, 144), (144, 148, 149, 145), (129, 135, 157, 146), (146, 157, 156, 147), (147, 156, 155, 148), (148, 155, 154, 149), (249, 133, 150, 258), (258, 150, 151, 259), (259, 151, 152, 260), (260, 152, 153, 261), (135, 250, 257, 157), (157, 257, 256, 156), (156, 256, 255, 155), (155, 255, 254, 154), (239, 243, 172, 168), (240, 239, 168, 137), (241, 240, 137, 170), (242, 241, 170, 173), (231, 235, 165, 163), (236, 237, 158, 162), (237, 238, 160, 158), (238, 234, 164, 160), (186, 187, 181, 179), (180, 176, 197, 191, 193), (184, 183, 176, 166), (185, 184, 166, 178), (244, 242, 173, 171), (245, 246, 167, 169), (243, 245, 169, 172), (246, 244, 171, 167), (177, 175, 182, 180), (175, 179, 181, 182), (182, 181, 178, 166), (180, 182, 166, 176), (188, 189, 175, 177), (188, 195, 190), (189, 186, 179, 175), (187, 185, 178, 181), (171, 173, 187, 186), (168, 172, 174, 183), (137, 168, 183, 184), (170, 137, 184, 185), (169, 167, 189, 188), (172, 169, 188, 174), (167, 171, 186, 189), (173, 170, 185, 187), (190, 193, 191), (190, 195, 192), (197, 194, 191), (188, 177, 196, 195), (177, 180, 193, 192, 196), (194, 183, 190), (195, 196, 192), (176, 183, 194, 197), (183, 174, 190), (174, 188, 190), (194, 190, 191), (193, 190, 192), (125, 199, 200, 124), (124, 200, 198, 126), (126, 198, 262, 248), (247, 263, 199, 125), (198, 201, 264, 262), (199, 204, 203, 200), (198, 205, 201), (263, 265, 202, 199), (202, 204, 199), (200, 203, 205, 198), (213, 206, 266, 274), (211, 207, 209, 224), (219, 210, 206, 213), (221, 208, 210, 219), (224, 209, 208, 221), (271, 267, 207, 211), (201, 216, 270, 264), (208, 212, 215, 210), (216, 214, 269, 270), (214, 213, 274, 269), (202, 220, 217, 204), (220, 218, 223, 217), (218, 211, 224, 223), (205, 226, 216, 201), (226, 222, 214, 216), (222, 219, 213, 214), (203, 229, 226, 205), (229, 228, 222, 226), (228, 221, 219, 222), (204, 217, 229, 203), (217, 223, 228, 229), (223, 224, 221, 228), (265, 273, 220, 202), (273, 272, 218, 220), (272, 271, 211, 218), (267, 276, 225, 207), (210, 215, 227, 206), (206, 227, 275, 266), (209, 230, 212, 208), (207, 225, 230, 209), (227, 215, 268, 275), (230, 268, 215, 212), (225, 276, 268, 230), (136, 253, 236, 235), (130, 132, 231, 232), (131, 130, 232, 233), (134, 131, 233, 234), (132, 136, 235, 231), (253, 251, 237, 236), (251, 252, 238, 237), (252, 134, 234, 238), (160, 164, 243, 239), (158, 160, 239, 240), (162, 158, 240, 241), (165, 162, 241, 242), (163, 165, 242, 244), (161, 159, 246, 245), (164, 161, 245, 243), (159, 163, 244, 246)])
me_person.materials.append(mat_defaultmaterial)
me_person.use_remesh_preserve_volume = False
me_person.use_remesh_preserve_attributes = False
me_person.use_mirror_vertex_groups = False
me_person.update()

# ---- objects
ob_person_003 = bpy.data.objects.new('Person.003', me_person_003)
ob_person_002 = bpy.data.objects.new('Person.002', me_person_002)
ob_person_001 = bpy.data.objects.new('Person.001', me_person_001)
ob_person = bpy.data.objects.new('Person', me_person)

# ---- transforms, parenting, visibility, modifiers, constraints
ob_person_003.location = (11.52, 22.71, 0.4038)
ob_person_003.rotation_euler = (0.0003163, -0.628, 0.203)
ob_person_003.lineart.crease_threshold = 0.0
_vg = ob_person_003.vertex_groups.new(name='Waist')
_vg = ob_person_003.vertex_groups.new(name='Chest')
_vg = ob_person_003.vertex_groups.new(name='Neck')
_vg = ob_person_003.vertex_groups.new(name='Head')
_vg = ob_person_003.vertex_groups.new(name='Left Leg')
_vg = ob_person_003.vertex_groups.new(name='Left Foreleg')
_vg = ob_person_003.vertex_groups.new(name='Left Foot')
_vg = ob_person_003.vertex_groups.new(name='Right Leg')
_vg = ob_person_003.vertex_groups.new(name='Right Foreleg')
_vg = ob_person_003.vertex_groups.new(name='Right Foot')
ob_person_002.location = (11.07, 24.42, 0.4041)
ob_person_002.rotation_euler = (0.0004686, -0.6943, 0.3228)
ob_person_002.scale = (1.0, 1.0, 1.0)
ob_person_002.lineart.crease_threshold = 0.0
_vg = ob_person_002.vertex_groups.new(name='Waist')
_vg = ob_person_002.vertex_groups.new(name='Chest')
_vg = ob_person_002.vertex_groups.new(name='Neck')
_vg = ob_person_002.vertex_groups.new(name='Head')
_vg = ob_person_002.vertex_groups.new(name='Left Leg')
_vg = ob_person_002.vertex_groups.new(name='Left Foreleg')
_vg = ob_person_002.vertex_groups.new(name='Left Foot')
_vg = ob_person_002.vertex_groups.new(name='Right Leg')
_vg = ob_person_002.vertex_groups.new(name='Right Foreleg')
_vg = ob_person_002.vertex_groups.new(name='Right Foot')
ob_person_001.location = (10.36, 26.02, 0.4045)
ob_person_001.rotation_euler = (0.0004483, -0.7504, 0.5425)
ob_person_001.lineart.crease_threshold = 0.0
_vg = ob_person_001.vertex_groups.new(name='Waist')
_vg = ob_person_001.vertex_groups.new(name='Chest')
_vg = ob_person_001.vertex_groups.new(name='Neck')
_vg = ob_person_001.vertex_groups.new(name='Head')
_vg = ob_person_001.vertex_groups.new(name='Left Leg')
_vg = ob_person_001.vertex_groups.new(name='Left Foreleg')
_vg = ob_person_001.vertex_groups.new(name='Left Foot')
_vg = ob_person_001.vertex_groups.new(name='Right Leg')
_vg = ob_person_001.vertex_groups.new(name='Right Foreleg')
_vg = ob_person_001.vertex_groups.new(name='Right Foot')
ob_person.location = (9.206, 27.35, 0.4047)
ob_person.rotation_euler = (0.0001497, -0.7833, 0.9034)
ob_person.lineart.crease_threshold = 0.0
_vg = ob_person.vertex_groups.new(name='Waist')
_vg = ob_person.vertex_groups.new(name='Chest')
_vg = ob_person.vertex_groups.new(name='Neck')
_vg = ob_person.vertex_groups.new(name='Head')
_vg = ob_person.vertex_groups.new(name='Left Leg')
_vg = ob_person.vertex_groups.new(name='Left Foreleg')
_vg = ob_person.vertex_groups.new(name='Left Foot')
_vg = ob_person.vertex_groups.new(name='Right Leg')
_vg = ob_person.vertex_groups.new(name='Right Foreleg')
_vg = ob_person.vertex_groups.new(name='Right Foot')

# ---- collection membership
col_collection_1.objects.link(ob_person_003)
col_collection_1.objects.link(ob_person_002)
col_collection_1.objects.link(ob_person_001)
col_collection_1.objects.link(ob_person)

# ---- scene / render settings (as saved in the file)
scene.frame_start = 1; scene.frame_end = 500; scene.frame_set(107)
scene.render.engine = 'BLENDER_EEVEE_NEXT'
scene.render.resolution_percentage = 25
scene.render.fps = 60
scene.render.dither_intensity = 0.0
scene.cycles.use_denoising = False
scene.cycles.samples = 128
scene.cycles.sampling_pattern = 'TABULATED_SOBOL'
scene.cycles.light_sampling_threshold = 0.0
scene.cycles.use_adaptive_sampling = False
scene.cycles.use_light_tree = False
scene.cycles.blur_glossy = 0.0
scene.cycles.sample_clamp_indirect = 0.0
scene.view_settings.view_transform = 'Standard'
bpy.context.view_layer.update()

# ---- added for rendering (the .blend has no active camera and no usable light): camera, sun
cam_auto = bpy.data.cameras.new('AutoCamera')
cam_auto.lens = 50.0
cam_auto.sensor_width = 36.0
cam_auto.clip_end = 1000.0
ob_auto_camera = bpy.data.objects.new('AutoCamera', cam_auto)
scene.collection.objects.link(ob_auto_camera)
ob_auto_camera.location = (16.0903, 17.3256, 5.96533)
ob_auto_camera.rotation_euler = (1.09748, -7.21219e-08, 0.694738)
scene.camera = ob_auto_camera
light_auto_sun = bpy.data.lights.new('AutoSun', 'SUN')
light_auto_sun.energy = 3.0
light_auto_sun.angle = 0.0523599
ob_auto_sun = bpy.data.objects.new('AutoSun', light_auto_sun)
scene.collection.objects.link(ob_auto_sun)
ob_auto_sun.rotation_euler = (0.872665, 0.174533, 0.523599)
bpy.context.view_layer.update()
